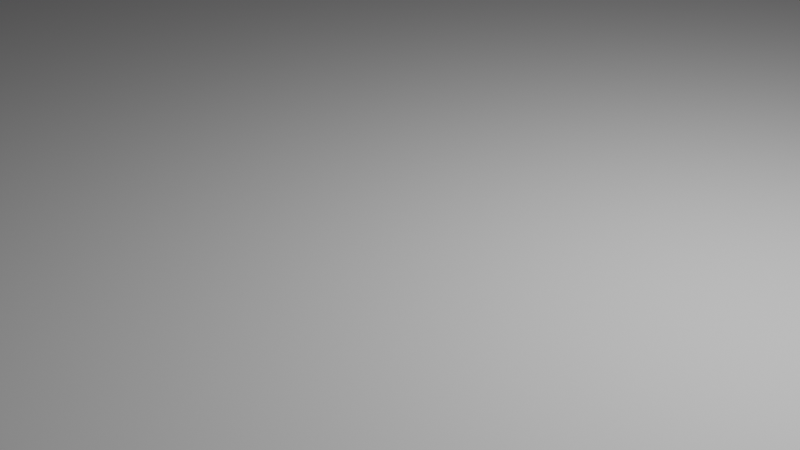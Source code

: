 # Source: testModel.blend  (saved by Blender 3.4.6; exported with 4.5.12 LTS)
import bpy
from mathutils import Matrix  # noqa: F401  (used for matrix-valued properties, if any)

bpy.ops.wm.read_factory_settings(use_empty=True)
scene = bpy.context.scene
scene.name = 'Scene'

# ---- collections
col_collection = bpy.data.collections.new('Collection'); scene.collection.children.link(col_collection)
col_export = bpy.data.collections.new('Export'); scene.collection.children.link(col_export)

# ---- images (referenced by path relative to the original .blend; pixels are not part of the script)
import os
ASSET_DIR = os.environ.get("B2B_ASSET_DIR", "")  # directory of the original .blend (textures are referenced by path, not embedded)
HERE = os.path.dirname(os.path.abspath(__file__))  # packed textures are extracted next to this script under _unpacked/

def load_image(name, relpath, width, height, colorspace="sRGB"):
    """Load a texture the original file referenced (path relative to the .blend, or extracted next to this script)."""
    p = next((c for c in (os.path.join(HERE, relpath), os.path.join(ASSET_DIR, relpath)) if relpath and os.path.exists(c)), "")
    if p:
        img = bpy.data.images.load(p, check_existing=True)
        img.name = name
    else:  # same state as the original file: an image datablock whose file is absent (Cycles renders it pink)
        img = bpy.data.images.new(name, width, height)
        img.source = "FILE"
        img.filepath = "//" + (relpath or name)
    img.colorspace_settings.name = colorspace
    return img
img_untitled = load_image('Untitled', '', 1024, 1024, 'sRGB')

# ---- materials (node trees are filled in below, after node groups)
mat_material = bpy.data.materials.new('Material')
mat_material.alpha_threshold = 0.0
mat_material.use_transparent_shadow = False
mat_material.roughness = 0.5
mat_material.line_color = (0.0, 0.0, 0.0, 1.0)

# ---- material node trees
mat_material.use_nodes = True; mat_material.node_tree.nodes.clear()
_N = mat_material.node_tree.nodes; _L = mat_material.node_tree.links
n0 = _N.new('ShaderNodeOutputMaterial'); n0.name = 'Material Output'; n0.location = (300, 300)
n1 = _N.new('ShaderNodeBsdfPrincipled'); n1.name = 'Principled BSDF'; n1.location = (10, 300)
n1.distribution = 'GGX'
n1.subsurface_method = 'RANDOM_WALK_SKIN'
n1.inputs[3].default_value = 1.45
n1.inputs[27].default_value = (0.0, 0.0, 0.0, 1.0)
n1.inputs[28].default_value = 1.0
n2 = _N.new('ShaderNodeTexImage'); n2.name = 'Image Texture'; n2.location = (-425, 180)
n2.image = img_untitled
_L.new(n1.outputs[0], n0.inputs[0])
_L.new(n2.outputs[0], n1.inputs[0])
n0.is_active_output = True

# ---- world
world_world = bpy.data.worlds.new('World'); scene.world = world_world
world_world.use_nodes = True; world_world.node_tree.nodes.clear()
_N = world_world.node_tree.nodes; _L = world_world.node_tree.links
n0 = _N.new('ShaderNodeOutputWorld'); n0.name = 'World Output'; n0.location = (300, 300)
n1 = _N.new('ShaderNodeBackground'); n1.name = 'Background'; n1.location = (10, 300)
n1.inputs[0].default_value = (0.05088, 0.05088, 0.05088, 1.0)
_L.new(n1.outputs[0], n0.inputs[0])
n0.is_active_output = True
world_world.color = (0.05088, 0.05088, 0.05088)
world_world.use_sun_shadow = False
world_world.sun_shadow_jitter_overblur = 0.0

# ---- cameras
cam_camera = bpy.data.cameras.new('Camera')
cam_camera.clip_end = 100.0
cam_camera.ortho_scale = 7.314

# ---- lights
light_light = bpy.data.lights.new('Light', 'POINT')
light_light.transmission_factor = 0.0
light_light.energy = 1000.0
light_light.shadow_soft_size = 0.1
light_light.shadow_maximum_resolution = 0.006
light_light.use_absolute_resolution = True

# ---- meshes
me_cube = bpy.data.meshes.new('Cube')
me_cube.from_pydata([(1.0, 0.2389, 1.554), (1.0, 1.0, -1.0), (1.0, -0.5578, 1.723), (1.0, -1.0, -1.0), (-0.4709, 0.3582, 1.906), (-1.0, 1.0, -1.0), (-1.0, -1.0, 1.789), (-1.0, -1.0, -1.0), (1.0, 0.6195, 0.2769), (-1.0, -1.0, 0.3946), (1.0, -0.7789, 0.3617), (-0.7355, 0.6791, 0.4528), (-1.0, -1.0, 1.092), (1.0, 0.4292, 0.9153), (1.0, -0.6684, 1.043), (-0.6032, 0.5187, 1.179), (1.0, 0.8097, -0.3616), (1.0, -0.8895, -0.3191), (-0.8677, 0.8396, -0.2736), (-1.0, -1.0, -0.3027), (0.0, 1.0, -1.0), (0.0, -0.7789, 1.756), (0.0, -1.0, -1.0), (0.2645, 0.2986, 1.73), (0.1323, 0.6493, 0.3648), (0.0, -0.8895, 0.3782), (0.1984, 0.4739, 1.047), (0.0, -0.8342, 1.067), (0.0, -0.9447, -0.3109), (0.06613, 0.8246, -0.3176), (-0.5, 1.0, -1.0), (-0.5, -0.8895, 1.773), (-0.5, -0.9447, 0.3864), (-0.5, -0.9171, 1.08), (-0.5, -0.9724, -0.3068), (-0.5, -1.0, -1.0), (-0.1032, 0.3284, 1.818), (-0.3016, 0.6642, 0.4088), (-0.2024, 0.4963, 1.113), (-0.4008, 0.8321, -0.2956), (0.5, -1.0, -1.0), (0.6323, 0.2688, 1.642), (0.5661, 0.6344, 0.3208), (0.5992, 0.4516, 0.9813), (0.5331, 0.8172, -0.3396), (0.5, 1.0, -1.0), (0.5, -0.6684, 1.74), (0.5, -0.8342, 0.3699), (0.5, -0.7513, 1.055), (0.5, -0.9171, -0.315), (-1.0, 0.0, -1.0), (1.0, -0.1595, 1.639), (-0.7355, -0.3209, 1.847), (1.0, 0.0, -1.0), (1.0, -0.07973, 0.3193), (-0.8677, -0.1604, 0.4237), (1.0, -0.1196, 0.9789), (-0.8016, -0.2407, 1.136), (-0.9339, -0.08022, -0.2882), (1.0, -0.03986, -0.3404), (0.0, 0.0, -1.0), (0.1323, -0.2402, 1.743), (-0.5, 0.0, -1.0), (-0.3016, -0.2805, 1.795), (0.5661, -0.1998, 1.691), (0.5, 0.0, -1.0), (-0.6032, 0.01868, 1.876), (1.0, 0.5, -1.0), (-0.8016, 0.2593, 0.4382), (-0.7024, 0.139, 1.157), (-0.9008, 0.3797, -0.2809), (-1.0, 0.5, -1.0), (1.0, 0.03973, 1.596), (1.0, 0.2699, 0.2981), (1.0, 0.1548, 0.9471), (1.0, 0.3849, -0.351), (0.0, 0.5, -1.0), (0.1984, 0.02921, 1.736), (-0.5, 0.5, -1.0), (-0.2024, 0.02395, 1.806), (0.5992, 0.03447, 1.666), (0.5, 0.5, -1.0), (-1.0, -0.5, -1.0), (1.0, -0.3587, 1.681), (1.0, -0.4293, 0.3405), (1.0, -0.394, 1.011), (1.0, -0.4647, -0.3297), (0.0, -0.5, -1.0), (0.06613, -0.5095, 1.75), (-0.5, -0.5, -1.0), (-0.4008, -0.585, 1.784), (0.5331, -0.4341, 1.715), (0.5, -0.5, -1.0), (-0.8677, -0.6604, 1.818), (1.0, -0.5, -1.0), (-0.9339, -0.5802, 0.4092), (-0.9008, -0.6203, 1.114), (-0.9669, -0.5401, -0.2954)], [], [(90, 93, 6, 31), (33, 31, 6, 12), (69, 66, 4, 15), (92, 94, 3, 40), (85, 83, 2, 14), (43, 41, 0, 13), (44, 42, 8, 16), (86, 84, 10, 17), (70, 68, 11, 18), (34, 32, 9, 19), (42, 43, 13, 8), (84, 85, 14, 10), (68, 69, 15, 11), (32, 33, 12, 9), (35, 34, 19, 7), (71, 70, 18, 5), (94, 86, 17, 3), (45, 44, 16, 1), (30, 39, 29, 20), (40, 49, 28, 22), (47, 48, 27, 25), (37, 38, 26, 24), (49, 47, 25, 28), (39, 37, 24, 29), (38, 36, 23, 26), (89, 87, 22, 35), (48, 46, 21, 27), (91, 88, 21, 46), (82, 89, 35, 7), (15, 4, 36, 38), (18, 11, 37, 39), (11, 15, 38, 37), (5, 18, 39, 30), (22, 28, 34, 35), (25, 27, 33, 32), (28, 25, 32, 34), (27, 21, 31, 33), (88, 90, 31, 21), (83, 91, 46, 2), (14, 2, 46, 48), (17, 10, 47, 49), (10, 14, 48, 47), (3, 17, 49, 40), (20, 29, 44, 45), (24, 26, 43, 42), (29, 24, 42, 44), (26, 23, 41, 43), (87, 92, 40, 22), (76, 81, 65, 60), (72, 80, 64, 51), (77, 79, 63, 61), (71, 78, 62, 50), (80, 77, 61, 64), (78, 76, 60, 62), (67, 75, 59, 53), (82, 97, 58, 50), (95, 96, 57, 55), (73, 74, 56, 54), (97, 95, 55, 58), (75, 73, 54, 59), (74, 72, 51, 56), (81, 67, 53, 65), (96, 93, 52, 57), (79, 66, 52, 63), (36, 4, 66, 79), (45, 1, 67, 81), (13, 0, 72, 74), (16, 8, 73, 75), (8, 13, 74, 73), (1, 16, 75, 67), (30, 20, 76, 78), (41, 23, 77, 80), (5, 30, 78, 71), (23, 36, 79, 77), (0, 41, 80, 72), (20, 45, 81, 76), (50, 58, 70, 71), (55, 57, 69, 68), (58, 55, 68, 70), (57, 52, 66, 69), (12, 6, 93, 96), (19, 9, 95, 97), (9, 12, 96, 95), (7, 19, 97, 82), (60, 65, 92, 87), (51, 64, 91, 83), (61, 63, 90, 88), (50, 62, 89, 82), (64, 61, 88, 91), (62, 60, 87, 89), (53, 59, 86, 94), (54, 56, 85, 84), (59, 54, 84, 86), (56, 51, 83, 85), (65, 53, 94, 92), (63, 52, 93, 90)])
_uv = me_cube.uv_layers.new(name='UVMap')
_uv.uv.foreach_set('vector', [0.4486, 0.607, 0.4451, 0.5489, 0.4825, 0.5242, 0.4825, 0.5871, 0.3313, 0.2563, 0.415, 0.2712, 0.4057, 0.3331, 0.3215, 0.3179, 0.3039, 0.4623, 0.3942, 0.4668, 0.3909, 0.5114, 0.2982, 0.5104, 0.5064, 0.4001, 0.4451, 0.4001, 0.4451, 0.3387, 0.5064, 0.3387, 0.3575, 0.7956, 0.4292, 0.7557, 0.4446, 0.7753, 0.3757, 0.8241, 0.3015, 0.6603, 0.3849, 0.6505, 0.3832, 0.6969, 0.3027, 0.7102, 0.1344, 0.6804, 0.2179, 0.6703, 0.2222, 0.7237, 0.1417, 0.7373, 0.214, 0.8755, 0.2857, 0.8356, 0.3069, 0.8728, 0.238, 0.9216, 0.1224, 0.454, 0.2131, 0.458, 0.205, 0.5099, 0.112, 0.5098, 0.1634, 0.2257, 0.2473, 0.2411, 0.237, 0.3022, 0.1525, 0.2863, 0.2179, 0.6703, 0.3015, 0.6603, 0.3027, 0.7102, 0.2222, 0.7237, 0.2857, 0.8356, 0.3575, 0.7956, 0.3757, 0.8241, 0.3069, 0.8728, 0.2131, 0.458, 0.3039, 0.4623, 0.2982, 0.5104, 0.205, 0.5099, 0.2473, 0.2411, 0.3313, 0.2563, 0.3215, 0.3179, 0.237, 0.3022, 0.07975, 0.2102, 0.1634, 0.2257, 0.1525, 0.2863, 0.06854, 0.2703, 0.03217, 0.4501, 0.1224, 0.454, 0.112, 0.5098, 0.01932, 0.5099, 0.1423, 0.9156, 0.214, 0.8755, 0.238, 0.9216, 0.1692, 0.9705, 0.05102, 0.6906, 0.1344, 0.6804, 0.1417, 0.7373, 0.06132, 0.7509, 0.03005, 0.5701, 0.1196, 0.5667, 0.127, 0.6236, 0.04061, 0.6304, 0.1014, 0.08982, 0.1847, 0.1046, 0.1741, 0.1651, 0.09069, 0.1501, 0.268, 0.1192, 0.3513, 0.1335, 0.3413, 0.1948, 0.2577, 0.1801, 0.2094, 0.5635, 0.2992, 0.5605, 0.3003, 0.6104, 0.2137, 0.6169, 0.1847, 0.1046, 0.268, 0.1192, 0.2577, 0.1801, 0.1741, 0.1651, 0.1196, 0.5667, 0.2094, 0.5635, 0.2137, 0.6169, 0.127, 0.6236, 0.2992, 0.5605, 0.3888, 0.5578, 0.3868, 0.6042, 0.3003, 0.6104, 0.5064, 0.5237, 0.4451, 0.5237, 0.4451, 0.4624, 0.5064, 0.4624, 0.3513, 0.1335, 0.4345, 0.1475, 0.4246, 0.2093, 0.3413, 0.1948, 0.572, 0.2764, 0.5687, 0.2183, 0.5993, 0.2032, 0.5993, 0.2661, 0.5064, 0.02954, 0.5064, 0.09089, 0.4451, 0.09089, 0.4451, 0.02954, 0.2982, 0.5104, 0.3909, 0.5114, 0.3888, 0.5578, 0.2992, 0.5605, 0.112, 0.5098, 0.205, 0.5099, 0.2094, 0.5635, 0.1196, 0.5667, 0.205, 0.5099, 0.2982, 0.5104, 0.2992, 0.5605, 0.2094, 0.5635, 0.01932, 0.5099, 0.112, 0.5098, 0.1196, 0.5667, 0.03005, 0.5701, 0.09069, 0.1501, 0.1741, 0.1651, 0.1634, 0.2257, 0.07975, 0.2102, 0.2577, 0.1801, 0.3413, 0.1948, 0.3313, 0.2563, 0.2473, 0.2411, 0.1741, 0.1651, 0.2577, 0.1801, 0.2473, 0.2411, 0.1634, 0.2257, 0.3413, 0.1948, 0.4246, 0.2093, 0.415, 0.2712, 0.3313, 0.2563, 0.5682, 0.6022, 0.5648, 0.5441, 0.5987, 0.5242, 0.5987, 0.5871, 0.6276, 0.2032, 0.6276, 0.2614, 0.5997, 0.2703, 0.6029, 0.2075, 0.3615, 0.07235, 0.4446, 0.08582, 0.4345, 0.1475, 0.3513, 0.1335, 0.1952, 0.04416, 0.2783, 0.05848, 0.268, 0.1192, 0.1847, 0.1046, 0.2783, 0.05848, 0.3615, 0.07235, 0.3513, 0.1335, 0.268, 0.1192, 0.112, 0.02954, 0.1952, 0.04416, 0.1847, 0.1046, 0.1014, 0.08982, 0.04061, 0.6304, 0.127, 0.6236, 0.1344, 0.6804, 0.05102, 0.6906, 0.2137, 0.6169, 0.3003, 0.6104, 0.3015, 0.6603, 0.2179, 0.6703, 0.127, 0.6236, 0.2137, 0.6169, 0.2179, 0.6703, 0.1344, 0.6804, 0.3003, 0.6104, 0.3868, 0.6042, 0.3849, 0.6505, 0.3015, 0.6603, 0.5064, 0.4619, 0.4451, 0.4619, 0.4451, 0.4005, 0.5064, 0.4005, 0.5683, 0.4619, 0.5069, 0.4619, 0.5069, 0.4005, 0.5683, 0.4005, 0.6279, 0.5832, 0.6279, 0.6332, 0.5991, 0.6382, 0.6029, 0.5845, 0.6061, 0.2769, 0.6061, 0.3268, 0.5687, 0.3391, 0.5731, 0.2854, 0.5683, 0.5237, 0.5069, 0.5237, 0.5069, 0.4624, 0.5683, 0.4624, 0.6321, 0.5242, 0.6321, 0.5741, 0.5991, 0.5828, 0.6033, 0.5291, 0.5683, 0.4001, 0.5069, 0.4001, 0.5069, 0.3387, 0.5683, 0.3387, 0.08834, 0.8058, 0.1658, 0.7834, 0.1899, 0.8295, 0.1153, 0.8607, 0.05683, 0.3303, 0.1427, 0.3422, 0.1327, 0.3981, 0.04469, 0.3902, 0.2291, 0.3542, 0.3156, 0.366, 0.3097, 0.4141, 0.2211, 0.4061, 0.2434, 0.761, 0.321, 0.7387, 0.3392, 0.7672, 0.2645, 0.7983, 0.1427, 0.3422, 0.2291, 0.3542, 0.2211, 0.4061, 0.1327, 0.3981, 0.1658, 0.7834, 0.2434, 0.761, 0.2645, 0.7983, 0.1899, 0.8295, 0.321, 0.7387, 0.3985, 0.7165, 0.4139, 0.7361, 0.3392, 0.7672, 0.5683, 0.2764, 0.5069, 0.2764, 0.5069, 0.215, 0.5683, 0.215, 0.3156, 0.366, 0.4016, 0.3776, 0.3978, 0.4222, 0.3097, 0.4141, 0.5643, 0.5242, 0.5643, 0.5741, 0.5224, 0.5901, 0.5269, 0.5364, 0.612, 0.02954, 0.612, 0.07608, 0.5687, 0.08777, 0.5737, 0.03808, 0.5683, 0.3382, 0.5069, 0.3382, 0.5069, 0.2769, 0.5683, 0.2769, 0.3027, 0.7102, 0.3832, 0.6969, 0.3985, 0.7165, 0.321, 0.7387, 0.1417, 0.7373, 0.2222, 0.7237, 0.2434, 0.761, 0.1658, 0.7834, 0.2222, 0.7237, 0.3027, 0.7102, 0.321, 0.7387, 0.2434, 0.761, 0.06132, 0.7509, 0.1417, 0.7373, 0.1658, 0.7834, 0.08834, 0.8058, 0.5683, 0.09137, 0.5683, 0.1527, 0.5069, 0.1527, 0.5069, 0.09137, 0.6023, 0.4661, 0.6023, 0.5126, 0.5687, 0.5182, 0.5732, 0.4685, 0.5683, 0.02954, 0.5683, 0.09089, 0.5069, 0.09089, 0.5069, 0.02954, 0.6071, 0.3396, 0.6071, 0.3861, 0.5687, 0.3947, 0.5735, 0.345, 0.5237, 0.6404, 0.5224, 0.5939, 0.5514, 0.5906, 0.5487, 0.6404, 0.5683, 0.1532, 0.5683, 0.2146, 0.5069, 0.2146, 0.5069, 0.1532, 0.04469, 0.3902, 0.1327, 0.3981, 0.1224, 0.454, 0.03217, 0.4501, 0.2211, 0.4061, 0.3097, 0.4141, 0.3039, 0.4623, 0.2131, 0.458, 0.1327, 0.3981, 0.2211, 0.4061, 0.2131, 0.458, 0.1224, 0.454, 0.3097, 0.4141, 0.3978, 0.4222, 0.3942, 0.4668, 0.3039, 0.4623, 0.3215, 0.3179, 0.4057, 0.3331, 0.4016, 0.3776, 0.3156, 0.366, 0.1525, 0.2863, 0.237, 0.3022, 0.2291, 0.3542, 0.1427, 0.3422, 0.237, 0.3022, 0.3215, 0.3179, 0.3156, 0.366, 0.2291, 0.3542, 0.06854, 0.2703, 0.1525, 0.2863, 0.1427, 0.3422, 0.05683, 0.3303, 0.4451, 0.2769, 0.5064, 0.2769, 0.5064, 0.3382, 0.4451, 0.3382, 0.6297, 0.4005, 0.6297, 0.4544, 0.6014, 0.4615, 0.6048, 0.4034, 0.6049, 0.09137, 0.6049, 0.1452, 0.5687, 0.1606, 0.5728, 0.1025, 0.4451, 0.09137, 0.5064, 0.09137, 0.5064, 0.1527, 0.4451, 0.1527, 0.6009, 0.4005, 0.6009, 0.4544, 0.5687, 0.4656, 0.5725, 0.4075, 0.4451, 0.1532, 0.5064, 0.1532, 0.5064, 0.2146, 0.4451, 0.2146, 0.1153, 0.8607, 0.1899, 0.8295, 0.214, 0.8755, 0.1423, 0.9156, 0.2645, 0.7983, 0.3392, 0.7672, 0.3575, 0.7956, 0.2857, 0.8356, 0.1899, 0.8295, 0.2645, 0.7983, 0.2857, 0.8356, 0.214, 0.8755, 0.3392, 0.7672, 0.4139, 0.7361, 0.4292, 0.7557, 0.3575, 0.7956, 0.4451, 0.215, 0.5064, 0.215, 0.5064, 0.2764, 0.4451, 0.2764, 0.4869, 0.6003, 0.483, 0.5465, 0.5219, 0.5242, 0.5219, 0.5824])
me_cube.materials.append(mat_material)
me_cube.use_mirror_vertex_groups = False
me_cube.update()
me_cube_001 = bpy.data.meshes.new('Cube.001')
me_cube_001.from_pydata([(-1.0, -1.0, -1.0), (-1.0, -1.0, 1.0), (-1.0, 1.0, -1.0), (-1.0, 1.0, 1.0), (1.0, -1.0, -1.0), (1.0, -1.0, 1.0), (1.0, 1.0, -1.0), (1.0, 1.0, 1.0), (-1.0, 0.0, -1.0), (-1.0, 0.0, 1.0), (1.0, 0.0, -1.0), (1.0, 0.0, 1.0), (-1.0, 0.5, 1.0), (1.0, 0.5, -1.0), (-1.0, 0.5, -1.0), (1.0, 0.5, 1.0), (0.0, 1.0, -1.0), (0.0, 1.0, 1.0), (0.0, -1.0, -1.0), (0.0, -1.0, 1.0), (0.0, 0.0, 1.0), (0.0, 0.0, -1.0), (0.0, 0.5, -1.0), (0.0, 0.5, 1.0), (-1.0, -0.5, -1.0), (1.0, -0.5, 1.0), (-1.0, -0.5, 1.0), (1.0, -0.5, -1.0), (0.0, -0.5, 1.0), (0.0, -0.5, -1.0), (-1.0, -1.0, 0.0), (-1.0, 1.0, 0.0), (1.0, 1.0, 0.0), (1.0, -1.0, 0.0), (1.0, 0.0, 0.0), (-1.0, 0.0, 0.0), (1.0, 0.5, 0.0), (-1.0, 0.5, 0.0), (0.0, -1.0, 0.0), (0.0, 1.0, 0.0), (-1.0, -0.5, 0.0), (1.0, -0.5, 0.0), (-1.0, -1.0, 0.5), (-1.0, 1.0, 0.5), (1.0, 1.0, 0.5), (1.0, -1.0, 0.5), (1.0, 0.0, 0.5), (-1.0, 0.0, 0.5), (1.0, 0.5, 0.5), (-1.0, 0.5, 0.5), (0.0, -1.0, 0.5), (0.0, 1.0, 0.5), (-1.0, -0.5, 0.5), (1.0, -0.5, 0.5), (-1.0, 1.0, -0.5), (1.0, 1.0, -0.5), (1.0, -1.0, -0.5), (1.0, 0.0, -0.5), (-1.0, 0.0, -0.5), (1.0, 0.5, -0.5), (-1.0, 0.5, -0.5), (0.0, -1.0, -0.5), (0.0, 1.0, -0.5), (-1.0, -0.5, -0.5), (1.0, -0.5, -0.5), (-1.0, -1.0, -0.5), (-0.5067, 1.0, -1.0), (-0.5067, -1.0, 1.0), (-0.5067, 0.0, -1.0), (-0.5067, 0.5, -1.0), (-0.5067, 1.0, 1.0), (-0.5067, -1.0, -1.0), (-0.5067, 0.0, 1.0), (-0.5067, 0.5, 1.0), (-0.5067, -0.5, -1.0), (-0.5067, -0.5, 1.0), (-0.5067, 1.0, 0.0), (-0.5067, -1.0, 0.0), (-0.5067, 1.0, 0.5), (-0.5067, -1.0, 0.5), (-0.5067, -1.0, -0.5), (-0.5067, 1.0, -0.5), (0.5, 1.0, 1.0), (0.5, -1.0, -1.0), (0.5, 0.0, 1.0), (0.5, 0.5, 1.0), (0.5, 1.0, -1.0), (0.5, -1.0, 1.0), (0.5, 0.0, -1.0), (0.5, 0.5, -1.0), (0.5, -0.5, 1.0), (0.5, -0.5, -1.0), (0.5, -1.0, 0.0), (0.5, 1.0, 0.0), (0.5, -1.0, 0.5), (0.5, 1.0, 0.5), (0.5, 1.0, -0.5), (0.5, -1.0, -0.5)], [], [(49, 12, 3, 43), (95, 82, 7, 44), (53, 25, 5, 45), (79, 67, 1, 42), (91, 27, 4, 83), (75, 26, 1, 67), (73, 12, 9, 72), (89, 13, 10, 88), (48, 15, 11, 46), (52, 26, 9, 47), (44, 7, 15, 48), (86, 6, 13, 89), (70, 3, 12, 73), (47, 9, 12, 49), (82, 17, 23, 85), (66, 16, 22, 69), (69, 22, 21, 68), (85, 23, 20, 84), (90, 28, 19, 87), (74, 29, 18, 71), (94, 87, 19, 50), (78, 70, 17, 51), (68, 21, 29, 74), (84, 20, 28, 90), (42, 1, 26, 52), (72, 9, 26, 75), (88, 10, 27, 91), (46, 11, 25, 53), (57, 34, 41, 64), (65, 30, 40, 63), (81, 76, 39, 62), (97, 92, 38, 61), (58, 35, 37, 60), (55, 32, 36, 59), (63, 40, 35, 58), (59, 36, 34, 57), (80, 77, 30, 65), (64, 41, 33, 56), (96, 93, 32, 55), (60, 37, 31, 54), (34, 46, 53, 41), (30, 42, 52, 40), (76, 78, 51, 39), (92, 94, 50, 38), (35, 47, 49, 37), (32, 44, 48, 36), (40, 52, 47, 35), (36, 48, 46, 34), (77, 79, 42, 30), (41, 53, 45, 33), (93, 95, 44, 32), (37, 49, 43, 31), (14, 60, 54, 2), (86, 96, 55, 6), (27, 64, 56, 4), (71, 80, 65, 0), (13, 59, 57, 10), (24, 63, 58, 8), (6, 55, 59, 13), (8, 58, 60, 14), (83, 97, 61, 18), (66, 81, 62, 16), (0, 65, 63, 24), (10, 57, 64, 27), (2, 54, 81, 66), (18, 61, 80, 71), (38, 50, 79, 77), (31, 43, 78, 76), (61, 38, 77, 80), (54, 31, 76, 81), (20, 72, 75, 28), (8, 68, 74, 24), (43, 3, 70, 78), (24, 74, 71, 0), (14, 69, 68, 8), (2, 66, 69, 14), (17, 70, 73, 23), (23, 73, 72, 20), (28, 75, 67, 19), (50, 19, 67, 79), (4, 56, 97, 83), (16, 62, 96, 86), (39, 51, 95, 93), (33, 45, 94, 92), (62, 39, 93, 96), (56, 33, 92, 97), (21, 88, 91, 29), (11, 84, 90, 25), (45, 5, 87, 94), (25, 90, 87, 5), (15, 85, 84, 11), (7, 82, 85, 15), (16, 86, 89, 22), (22, 89, 88, 21), (29, 91, 83, 18), (51, 17, 82, 95)])
_uv = me_cube_001.uv_layers.new(name='UVMap')
_uv.uv.foreach_set('vector', [0.75, 0.248, 0.75, 0.3314, 0.6667, 0.3314, 0.6667, 0.248, 0.08333, 0.248, 0.08333, 0.3314, 0.0, 0.3314, 0.0, 0.248, 0.08333, 0.5814, 0.08333, 0.6647, 0.0, 0.6647, 0.0, 0.5814, 0.4156, 0.248, 0.4156, 0.3314, 0.3333, 0.3314, 0.3333, 0.248, 0.5833, 0.5814, 0.6667, 0.5814, 0.6667, 0.6647, 0.5833, 0.6647, 0.2511, 0.9147, 0.3333, 0.9147, 0.3333, 0.998, 0.2511, 0.998, 0.2511, 0.748, 0.3333, 0.748, 0.3333, 0.8314, 0.2511, 0.8314, 0.5833, 0.4147, 0.6667, 0.4147, 0.6667, 0.498, 0.5833, 0.498, 0.25, 0.5814, 0.25, 0.6647, 0.1667, 0.6647, 0.1667, 0.5814, 0.9167, 0.248, 0.9167, 0.3314, 0.8333, 0.3314, 0.8333, 0.248, 0.3333, 0.5814, 0.3333, 0.6647, 0.25, 0.6647, 0.25, 0.5814, 0.5833, 0.3314, 0.6667, 0.3314, 0.6667, 0.4147, 0.5833, 0.4147, 0.2511, 0.6647, 0.3333, 0.6647, 0.3333, 0.748, 0.2511, 0.748, 0.8333, 0.248, 0.8333, 0.3314, 0.75, 0.3314, 0.75, 0.248, 0.08333, 0.6647, 0.1667, 0.6647, 0.1667, 0.748, 0.08333, 0.748, 0.4156, 0.3314, 0.5, 0.3314, 0.5, 0.4147, 0.4156, 0.4147, 0.4156, 0.4147, 0.5, 0.4147, 0.5, 0.498, 0.4156, 0.498, 0.08333, 0.748, 0.1667, 0.748, 0.1667, 0.8314, 0.08333, 0.8314, 0.08333, 0.9147, 0.1667, 0.9147, 0.1667, 0.998, 0.08333, 0.998, 0.4156, 0.5814, 0.5, 0.5814, 0.5, 0.6647, 0.4156, 0.6647, 0.5833, 0.248, 0.5833, 0.3314, 0.5, 0.3314, 0.5, 0.248, 0.2511, 0.248, 0.2511, 0.3314, 0.1667, 0.3314, 0.1667, 0.248, 0.4156, 0.498, 0.5, 0.498, 0.5, 0.5814, 0.4156, 0.5814, 0.08333, 0.8314, 0.1667, 0.8314, 0.1667, 0.9147, 0.08333, 0.9147, 1.0, 0.248, 1.0, 0.3314, 0.9167, 0.3314, 0.9167, 0.248, 0.2511, 0.8314, 0.3333, 0.8314, 0.3333, 0.9147, 0.2511, 0.9147, 0.5833, 0.498, 0.6667, 0.498, 0.6667, 0.5814, 0.5833, 0.5814, 0.1667, 0.5814, 0.1667, 0.6647, 0.08333, 0.6647, 0.08333, 0.5814, 0.1667, 0.4147, 0.1667, 0.498, 0.08333, 0.498, 0.08333, 0.4147, 1.0, 0.08138, 1.0, 0.1647, 0.9167, 0.1647, 0.9167, 0.08138, 0.2511, 0.08138, 0.2511, 0.1647, 0.1667, 0.1647, 0.1667, 0.08138, 0.5833, 0.08138, 0.5833, 0.1647, 0.5, 0.1647, 0.5, 0.08138, 0.8333, 0.08138, 0.8333, 0.1647, 0.75, 0.1647, 0.75, 0.08138, 0.3333, 0.4147, 0.3333, 0.498, 0.25, 0.498, 0.25, 0.4147, 0.9167, 0.08138, 0.9167, 0.1647, 0.8333, 0.1647, 0.8333, 0.08138, 0.25, 0.4147, 0.25, 0.498, 0.1667, 0.498, 0.1667, 0.4147, 0.4156, 0.08138, 0.4156, 0.1647, 0.3333, 0.1647, 0.3333, 0.08138, 0.08333, 0.4147, 0.08333, 0.498, 0.0, 0.498, 0.0, 0.4147, 0.08333, 0.08138, 0.08333, 0.1647, 0.0, 0.1647, 0.0, 0.08138, 0.75, 0.08138, 0.75, 0.1647, 0.6667, 0.1647, 0.6667, 0.08138, 0.1667, 0.498, 0.1667, 0.5814, 0.08333, 0.5814, 0.08333, 0.498, 1.0, 0.1647, 1.0, 0.248, 0.9167, 0.248, 0.9167, 0.1647, 0.2511, 0.1647, 0.2511, 0.248, 0.1667, 0.248, 0.1667, 0.1647, 0.5833, 0.1647, 0.5833, 0.248, 0.5, 0.248, 0.5, 0.1647, 0.8333, 0.1647, 0.8333, 0.248, 0.75, 0.248, 0.75, 0.1647, 0.3333, 0.498, 0.3333, 0.5814, 0.25, 0.5814, 0.25, 0.498, 0.9167, 0.1647, 0.9167, 0.248, 0.8333, 0.248, 0.8333, 0.1647, 0.25, 0.498, 0.25, 0.5814, 0.1667, 0.5814, 0.1667, 0.498, 0.4156, 0.1647, 0.4156, 0.248, 0.3333, 0.248, 0.3333, 0.1647, 0.08333, 0.498, 0.08333, 0.5814, 0.0, 0.5814, 0.0, 0.498, 0.08333, 0.1647, 0.08333, 0.248, 0.0, 0.248, 0.0, 0.1647, 0.75, 0.1647, 0.75, 0.248, 0.6667, 0.248, 0.6667, 0.1647, 0.75, -0.001953, 0.75, 0.08138, 0.6667, 0.08138, 0.6667, -0.001953, 0.08333, -0.001953, 0.08333, 0.08138, 0.0, 0.08138, 0.0, -0.001953, 0.08333, 0.3314, 0.08333, 0.4147, 0.0, 0.4147, 0.0, 0.3314, 0.4156, -0.001953, 0.4156, 0.08138, 0.3333, 0.08138, 0.3333, -0.001953, 0.25, 0.3314, 0.25, 0.4147, 0.1667, 0.4147, 0.1667, 0.3314, 0.9167, -0.001953, 0.9167, 0.08138, 0.8333, 0.08138, 0.8333, -0.001953, 0.3333, 0.3314, 0.3333, 0.4147, 0.25, 0.4147, 0.25, 0.3314, 0.8333, -0.001953, 0.8333, 0.08138, 0.75, 0.08138, 0.75, -0.001953, 0.5833, -0.001953, 0.5833, 0.08138, 0.5, 0.08138, 0.5, -0.001953, 0.2511, -0.001953, 0.2511, 0.08138, 0.1667, 0.08138, 0.1667, -0.001953, 1.0, -0.001953, 1.0, 0.08138, 0.9167, 0.08138, 0.9167, -0.001953, 0.1667, 0.3314, 0.1667, 0.4147, 0.08333, 0.4147, 0.08333, 0.3314, 0.3333, -0.001953, 0.3333, 0.08138, 0.2511, 0.08138, 0.2511, -0.001953, 0.5, -0.001953, 0.5, 0.08138, 0.4156, 0.08138, 0.4156, -0.001953, 0.5, 0.1647, 0.5, 0.248, 0.4156, 0.248, 0.4156, 0.1647, 0.3333, 0.1647, 0.3333, 0.248, 0.2511, 0.248, 0.2511, 0.1647, 0.5, 0.08138, 0.5, 0.1647, 0.4156, 0.1647, 0.4156, 0.08138, 0.3333, 0.08138, 0.3333, 0.1647, 0.2511, 0.1647, 0.2511, 0.08138, 0.1667, 0.8314, 0.2511, 0.8314, 0.2511, 0.9147, 0.1667, 0.9147, 0.3333, 0.498, 0.4156, 0.498, 0.4156, 0.5814, 0.3333, 0.5814, 0.3333, 0.248, 0.3333, 0.3314, 0.2511, 0.3314, 0.2511, 0.248, 0.3333, 0.5814, 0.4156, 0.5814, 0.4156, 0.6647, 0.3333, 0.6647, 0.3333, 0.4147, 0.4156, 0.4147, 0.4156, 0.498, 0.3333, 0.498, 0.3333, 0.3314, 0.4156, 0.3314, 0.4156, 0.4147, 0.3333, 0.4147, 0.1667, 0.6647, 0.2511, 0.6647, 0.2511, 0.748, 0.1667, 0.748, 0.1667, 0.748, 0.2511, 0.748, 0.2511, 0.8314, 0.1667, 0.8314, 0.1667, 0.9147, 0.2511, 0.9147, 0.2511, 0.998, 0.1667, 0.998, 0.5, 0.248, 0.5, 0.3314, 0.4156, 0.3314, 0.4156, 0.248, 0.6667, -0.001953, 0.6667, 0.08138, 0.5833, 0.08138, 0.5833, -0.001953, 0.1667, -0.001953, 0.1667, 0.08138, 0.08333, 0.08138, 0.08333, -0.001953, 0.1667, 0.1647, 0.1667, 0.248, 0.08333, 0.248, 0.08333, 0.1647, 0.6667, 0.1647, 0.6667, 0.248, 0.5833, 0.248, 0.5833, 0.1647, 0.1667, 0.08138, 0.1667, 0.1647, 0.08333, 0.1647, 0.08333, 0.08138, 0.6667, 0.08138, 0.6667, 0.1647, 0.5833, 0.1647, 0.5833, 0.08138, 0.5, 0.498, 0.5833, 0.498, 0.5833, 0.5814, 0.5, 0.5814, 0.0, 0.8314, 0.08333, 0.8314, 0.08333, 0.9147, 0.0, 0.9147, 0.6667, 0.248, 0.6667, 0.3314, 0.5833, 0.3314, 0.5833, 0.248, 0.0, 0.9147, 0.08333, 0.9147, 0.08333, 0.998, 0.0, 0.998, 0.0, 0.748, 0.08333, 0.748, 0.08333, 0.8314, 0.0, 0.8314, 0.0, 0.6647, 0.08333, 0.6647, 0.08333, 0.748, 0.0, 0.748, 0.5, 0.3314, 0.5833, 0.3314, 0.5833, 0.4147, 0.5, 0.4147, 0.5, 0.4147, 0.5833, 0.4147, 0.5833, 0.498, 0.5, 0.498, 0.5, 0.5814, 0.5833, 0.5814, 0.5833, 0.6647, 0.5, 0.6647, 0.1667, 0.248, 0.1667, 0.3314, 0.08333, 0.3314, 0.08333, 0.248])
me_cube_001.materials.append(mat_material)
me_cube_001.update()
me_plane = bpy.data.meshes.new('Plane')
me_plane.from_pydata([(-1.0, -1.0, 0.0), (1.0, -1.0, 0.0), (-1.0, 1.0, 0.0), (1.0, 1.0, 0.0)], [], [(0, 1, 3, 2)])
_uv = me_plane.uv_layers.new(name='UVMap')
_uv.uv.foreach_set('vector', [0.0, 0.0, 1.0, 0.0, 1.0, 1.0, 0.0, 1.0])
me_plane.update()

# ---- objects
ob_cube = bpy.data.objects.new('Cube', me_cube)
ob_light = bpy.data.objects.new('Light', light_light)
ob_camera = bpy.data.objects.new('Camera', cam_camera)
ob_cube_001 = bpy.data.objects.new('Cube.001', me_cube_001)
ob_plane = bpy.data.objects.new('Plane', me_plane)

# ---- transforms, parenting, visibility, modifiers, constraints
ob_cube.location = (-18.06, 0.0, 0.0)
ob_cube.lock_rotations_4d = False
ob_cube.empty_display_type = 'ARROWS'
ob_cube.lineart.crease_threshold = 0.0
ob_light.location = (4.076, 1.005, 5.904)
ob_light.rotation_euler = (0.6503, 0.05522, 1.866)
ob_light.lock_rotations_4d = False
ob_light.empty_display_type = 'ARROWS'
ob_light.color = (0.0, 0.0, 0.0, 0.0)
ob_light.lineart.crease_threshold = 0.0
ob_camera.location = (7.359, -6.926, 4.958)
ob_camera.rotation_euler = (1.109, 0.0, 0.8149)
ob_camera.lock_rotations_4d = False
ob_camera.empty_display_type = 'ARROWS'
ob_camera.color = (0.0, 0.0, 0.0, 0.0)
ob_camera.display_type = 'WIRE'
ob_camera.lineart.crease_threshold = 0.0
ob_cube_001.location = (0.0, 47.27, 21.12)
ob_cube_001.delta_scale = (6.386, 6.386, 6.386)
_m = ob_cube_001.modifiers.new('Triangulate', 'TRIANGULATE')
ob_plane.location = (0.0, 0.0, 0.0)
ob_plane.delta_scale = (196.8, 196.8, 196.8)
_m = ob_plane.modifiers.new('Triangulate', 'TRIANGULATE')

# ---- collection membership
col_collection.objects.link(ob_cube)
col_collection.objects.link(ob_light)
col_collection.objects.link(ob_camera)
col_collection.objects.link(ob_cube_001)
col_collection.objects.link(ob_plane)

# ---- scene / render settings (as saved in the file)
scene.camera = ob_camera
scene.frame_start = 1; scene.frame_end = 250; scene.frame_set(23)
scene.render.engine = 'BLENDER_EEVEE_NEXT'
scene.cycles.sampling_pattern = 'TABULATED_SOBOL'
scene.cycles.use_light_tree = False
scene.view_settings.view_transform = 'Filmic'
bpy.context.view_layer.update()
